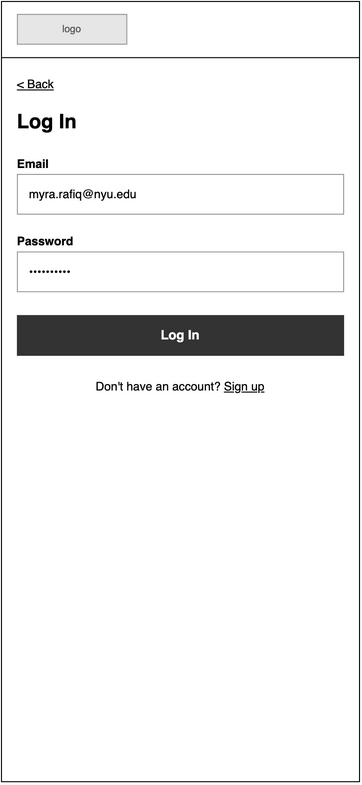

The diagram above was exported from draw.io. Its source (the exported page's mxGraphModel, read from the mxfile embedded in the PNG):
<mxGraphModel dx="1006" dy="748" grid="1" gridSize="8" guides="1" tooltips="1" connect="1" arrows="1" fold="1" page="0" pageScale="1" pageWidth="850" pageHeight="1100" math="0" shadow="0">
  <root>
    <mxCell id="0" />
    <mxCell id="1" parent="0" />
    <mxCell id="wf02-2" parent="1" style="html=1;whiteSpace=wrap;fontFamily=Helvetica;rounded=0;fillColor=#FFFFFF;strokeColor=#000000;" value="" vertex="1">
      <mxGeometry height="785" width="360" as="geometry" />
    </mxCell>
    <mxCell id="wf02-3" parent="1" style="html=1;whiteSpace=wrap;fontFamily=Helvetica;rounded=0;fillColor=#E6E6E6;strokeColor=#999999;fontColor=#555555;fontSize=10;" value="logo" vertex="1">
      <mxGeometry height="30" width="110" x="16" y="13" as="geometry" />
    </mxCell>
    <mxCell id="wf02-4" parent="1" style="html=1;whiteSpace=wrap;fontFamily=Helvetica;fillColor=#000000;strokeColor=none;" value="" vertex="1">
      <mxGeometry height="1" width="360" y="56" as="geometry" />
    </mxCell>
    <mxCell id="wf02-5" parent="1" style="html=1;whiteSpace=wrap;fontFamily=Helvetica;text;strokeColor=none;fillColor=none;spacing=0;overflow=visible;fontSize=12;fontStyle=4;fontColor=#000000;align=left;verticalAlign=top;" value="&amp;lt; Back" vertex="1">
      <mxGeometry height="16" width="200" x="16" y="72" as="geometry" />
    </mxCell>
    <mxCell id="wf02-6" parent="1" style="html=1;whiteSpace=wrap;fontFamily=Helvetica;text;strokeColor=none;fillColor=none;spacing=0;overflow=visible;fontSize=20;fontStyle=1;fontColor=#000000;align=left;verticalAlign=top;" value="Log In" vertex="1">
      <mxGeometry height="28" width="328" x="16" y="104" as="geometry" />
    </mxCell>
    <mxCell id="wf02-7" parent="1" style="html=1;whiteSpace=wrap;fontFamily=Helvetica;text;strokeColor=none;fillColor=none;spacing=0;overflow=visible;fontSize=12;fontStyle=1;fontColor=#000000;align=left;verticalAlign=top;" value="Email" vertex="1">
      <mxGeometry height="16" width="328" x="16" y="152" as="geometry" />
    </mxCell>
    <mxCell id="wf02-8" parent="1" style="html=1;whiteSpace=wrap;fontFamily=Helvetica;rounded=0;fillColor=#FFFFFF;strokeColor=#999999;align=left;verticalAlign=middle;spacingLeft=10;spacingTop=0;spacingRight=10;fontSize=12;fontColor=#000000;" value="myra.rafiq@nyu.edu" vertex="1">
      <mxGeometry height="40" width="328" x="16" y="174" as="geometry" />
    </mxCell>
    <mxCell id="wf02-9" parent="1" style="html=1;whiteSpace=wrap;fontFamily=Helvetica;text;strokeColor=none;fillColor=none;spacing=0;overflow=visible;fontSize=12;fontStyle=1;fontColor=#000000;align=left;verticalAlign=top;" value="Password" vertex="1">
      <mxGeometry height="16" width="328" x="16" y="230" as="geometry" />
    </mxCell>
    <mxCell id="wf02-10" parent="1" style="html=1;whiteSpace=wrap;fontFamily=Helvetica;rounded=0;fillColor=#FFFFFF;strokeColor=#999999;align=left;verticalAlign=middle;spacingLeft=10;spacingTop=0;spacingRight=10;fontSize=12;fontColor=#000000;" value="&amp;bull;&amp;bull;&amp;bull;&amp;bull;&amp;bull;&amp;bull;&amp;bull;&amp;bull;&amp;bull;&amp;bull;" vertex="1">
      <mxGeometry height="40" width="328" x="16" y="252" as="geometry" />
    </mxCell>
    <mxCell id="wf02-11" parent="1" style="html=1;whiteSpace=wrap;fontFamily=Helvetica;rounded=0;arcSize=0;fontSize=13;fontStyle=1;fillColor=#333333;strokeColor=#333333;fontColor=#FFFFFF;" value="Log In" vertex="1">
      <mxGeometry height="40" width="328" x="16" y="316" as="geometry" />
    </mxCell>
    <mxCell id="wf02-12" parent="1" style="html=1;whiteSpace=wrap;fontFamily=Helvetica;text;strokeColor=none;fillColor=none;spacing=0;overflow=visible;fontSize=12;fontStyle=0;fontColor=#000000;align=center;verticalAlign=top;" value="Don't have an account? &lt;u&gt;Sign up&lt;/u&gt;" vertex="1">
      <mxGeometry height="18" width="328" x="16" y="376" as="geometry" />
    </mxCell>
  </root>
</mxGraphModel>